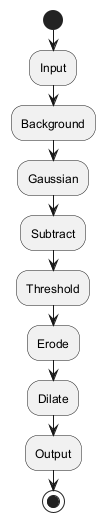

The diagram above was rendered by PlantUML. Its source (embedded in the PNG):
@startuml
start
:Input;
:Background;
:Gaussian;
:Subtract;
:Threshold;
:Erode;
:Dilate;
:Output;
stop
@enduml